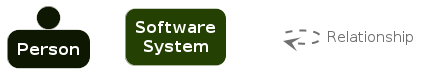

The diagram above was rendered by PlantUML. Its source (embedded in the PNG):
@startuml
set separator none

skinparam {
  shadowing false
  arrowFontSize 15
  defaultTextAlignment center
  wrapWidth 100
  maxMessageSize 100
}
hide stereotype

skinparam rectangle<<_transparent>> {
  BorderColor transparent
  BackgroundColor transparent
  FontColor transparent
}

skinparam person<<1>> {
  BackgroundColor #0d1701
  FontColor #ffffff
  BorderColor #ffffff
}
person "==Person" <<1>>

skinparam rectangle<<2>> {
  BackgroundColor #244003
  FontColor #ffffff
  BorderColor #ffffff
  roundCorner 20
}
rectangle "==Software System" <<2>>

rectangle "." <<_transparent>> as 3
3 .[#707070,thickness=2].> 3 : "<color:#707070>Relationship"


@enduml